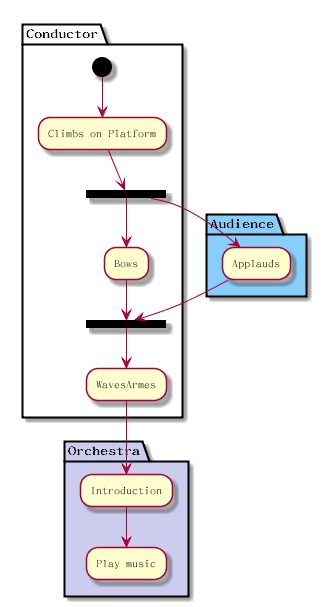

The diagram above was rendered by PlantUML. Its source (embedded in the PNG):
@startuml

partition Conductor {
(*) --> "Climbs on Platform"
--> === S1 ===
--> Bows
}

partition Audience #LightSkyBlue {
=== S1 === --> Applauds
}

partition Conductor {
Bows --> === S2 ===
--> WavesArmes
Applauds --> === S2 ===
}

partition Orchestra #CCCCEE {
WavesArmes --> Introduction
--> "Play music"
}

@enduml